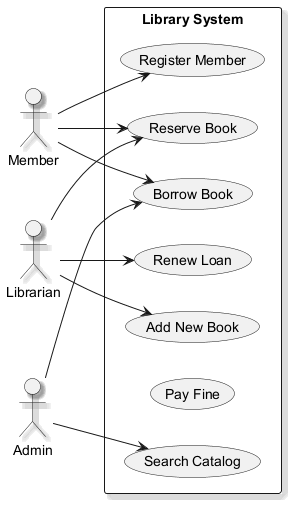

The diagram above was rendered by PlantUML. Its source (embedded in the PNG):
@startuml
skinparam backgroundColor #FFFFFF
skinparam classBackgroundColor #F3E5F5
skinparam classBorderColor #6A1B9A
skinparam shadowing true
left to right direction
actor "Member" as M
actor "Librarian" as L
actor "Admin" as A
rectangle "Library System" {
  usecase "Borrow Book" as UC_BorrowBook
  usecase "Renew Loan" as UC_RenewLoan
  usecase "Add New Book" as UC_AddNewBook
  usecase "Register Member" as UC_RegisterMember
  usecase "Reserve Book" as UC_ReserveBook
  usecase "Pay Fine" as UC_PayFine
  usecase "Search Catalog" as UC_SearchCatalog
}
M --> UC_ReserveBook
M --> UC_BorrowBook
M --> UC_RegisterMember
L --> UC_AddNewBook
L --> UC_RenewLoan
L --> UC_ReserveBook
A --> UC_SearchCatalog
A --> UC_BorrowBook
@enduml